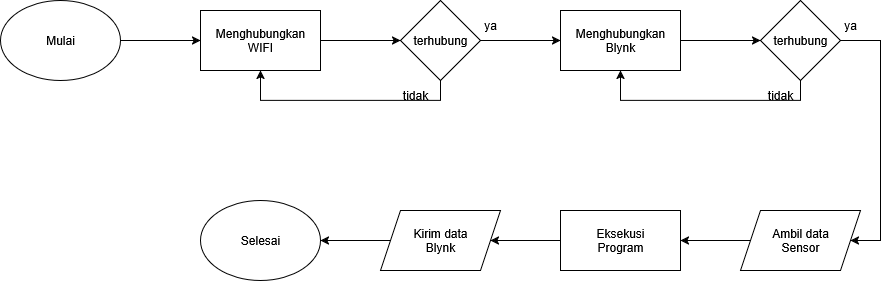

The diagram above was exported from draw.io. Its source (the exported page's mxGraphModel, read from the mxfile embedded in the PNG):
<mxGraphModel dx="983" dy="524" grid="1" gridSize="10" guides="1" tooltips="1" connect="1" arrows="1" fold="1" page="1" pageScale="1" pageWidth="850" pageHeight="1100" math="0" shadow="0">
  <root>
    <mxCell id="0" />
    <mxCell id="1" parent="0" />
    <mxCell id="N_MnyuK3q3dGGYps9Cma-38" style="edgeStyle=orthogonalEdgeStyle;rounded=0;orthogonalLoop=1;jettySize=auto;html=1;exitX=1;exitY=0.5;exitDx=0;exitDy=0;entryX=0;entryY=0.5;entryDx=0;entryDy=0;" edge="1" parent="1" source="N_MnyuK3q3dGGYps9Cma-31" target="N_MnyuK3q3dGGYps9Cma-33">
      <mxGeometry relative="1" as="geometry" />
    </mxCell>
    <mxCell id="N_MnyuK3q3dGGYps9Cma-31" value="&lt;div&gt;Menghubungkan&lt;/div&gt;&lt;div&gt;WIFI&lt;/div&gt;" style="rounded=0;whiteSpace=wrap;html=1;" vertex="1" parent="1">
      <mxGeometry x="240" y="290" width="120" height="60" as="geometry" />
    </mxCell>
    <mxCell id="N_MnyuK3q3dGGYps9Cma-37" style="edgeStyle=orthogonalEdgeStyle;rounded=0;orthogonalLoop=1;jettySize=auto;html=1;exitX=1;exitY=0.5;exitDx=0;exitDy=0;entryX=0;entryY=0.5;entryDx=0;entryDy=0;" edge="1" parent="1" source="N_MnyuK3q3dGGYps9Cma-32" target="N_MnyuK3q3dGGYps9Cma-31">
      <mxGeometry relative="1" as="geometry" />
    </mxCell>
    <mxCell id="N_MnyuK3q3dGGYps9Cma-32" value="Mulai" style="ellipse;whiteSpace=wrap;html=1;" vertex="1" parent="1">
      <mxGeometry x="40" y="280" width="120" height="80" as="geometry" />
    </mxCell>
    <mxCell id="N_MnyuK3q3dGGYps9Cma-39" style="edgeStyle=orthogonalEdgeStyle;rounded=0;orthogonalLoop=1;jettySize=auto;html=1;exitX=1;exitY=0.5;exitDx=0;exitDy=0;entryX=0;entryY=0.5;entryDx=0;entryDy=0;" edge="1" parent="1" source="N_MnyuK3q3dGGYps9Cma-33" target="N_MnyuK3q3dGGYps9Cma-35">
      <mxGeometry relative="1" as="geometry" />
    </mxCell>
    <mxCell id="N_MnyuK3q3dGGYps9Cma-49" style="edgeStyle=orthogonalEdgeStyle;rounded=0;orthogonalLoop=1;jettySize=auto;html=1;exitX=0.5;exitY=1;exitDx=0;exitDy=0;entryX=0.5;entryY=1;entryDx=0;entryDy=0;" edge="1" parent="1" source="N_MnyuK3q3dGGYps9Cma-33" target="N_MnyuK3q3dGGYps9Cma-31">
      <mxGeometry relative="1" as="geometry">
        <Array as="points">
          <mxPoint x="480" y="380" />
          <mxPoint x="300" y="380" />
        </Array>
      </mxGeometry>
    </mxCell>
    <mxCell id="N_MnyuK3q3dGGYps9Cma-33" value="terhubung" style="rhombus;whiteSpace=wrap;html=1;" vertex="1" parent="1">
      <mxGeometry x="440" y="280" width="80" height="80" as="geometry" />
    </mxCell>
    <mxCell id="N_MnyuK3q3dGGYps9Cma-44" style="edgeStyle=orthogonalEdgeStyle;rounded=0;orthogonalLoop=1;jettySize=auto;html=1;exitX=0;exitY=0.5;exitDx=0;exitDy=0;entryX=1;entryY=0.5;entryDx=0;entryDy=0;" edge="1" parent="1" source="N_MnyuK3q3dGGYps9Cma-34" target="N_MnyuK3q3dGGYps9Cma-42">
      <mxGeometry relative="1" as="geometry" />
    </mxCell>
    <mxCell id="N_MnyuK3q3dGGYps9Cma-34" value="&lt;div&gt;Ambil data&lt;/div&gt;&lt;div&gt;Sensor&lt;/div&gt;" style="shape=parallelogram;perimeter=parallelogramPerimeter;whiteSpace=wrap;html=1;fixedSize=1;" vertex="1" parent="1">
      <mxGeometry x="780" y="490" width="120" height="60" as="geometry" />
    </mxCell>
    <mxCell id="N_MnyuK3q3dGGYps9Cma-40" style="edgeStyle=orthogonalEdgeStyle;rounded=0;orthogonalLoop=1;jettySize=auto;html=1;exitX=1;exitY=0.5;exitDx=0;exitDy=0;entryX=0;entryY=0.5;entryDx=0;entryDy=0;" edge="1" parent="1" source="N_MnyuK3q3dGGYps9Cma-35" target="N_MnyuK3q3dGGYps9Cma-36">
      <mxGeometry relative="1" as="geometry" />
    </mxCell>
    <mxCell id="N_MnyuK3q3dGGYps9Cma-35" value="&lt;div&gt;Menghubungkan&lt;/div&gt;&lt;div&gt;Blynk&lt;/div&gt;" style="rounded=0;whiteSpace=wrap;html=1;" vertex="1" parent="1">
      <mxGeometry x="600" y="290" width="120" height="60" as="geometry" />
    </mxCell>
    <mxCell id="N_MnyuK3q3dGGYps9Cma-41" style="edgeStyle=orthogonalEdgeStyle;rounded=0;orthogonalLoop=1;jettySize=auto;html=1;exitX=1;exitY=0.5;exitDx=0;exitDy=0;entryX=1;entryY=0.5;entryDx=0;entryDy=0;" edge="1" parent="1" source="N_MnyuK3q3dGGYps9Cma-36" target="N_MnyuK3q3dGGYps9Cma-34">
      <mxGeometry relative="1" as="geometry">
        <Array as="points">
          <mxPoint x="920" y="320" />
          <mxPoint x="920" y="520" />
        </Array>
      </mxGeometry>
    </mxCell>
    <mxCell id="N_MnyuK3q3dGGYps9Cma-50" style="edgeStyle=orthogonalEdgeStyle;rounded=0;orthogonalLoop=1;jettySize=auto;html=1;exitX=0.5;exitY=1;exitDx=0;exitDy=0;entryX=0.5;entryY=1;entryDx=0;entryDy=0;" edge="1" parent="1" source="N_MnyuK3q3dGGYps9Cma-36" target="N_MnyuK3q3dGGYps9Cma-35">
      <mxGeometry relative="1" as="geometry" />
    </mxCell>
    <mxCell id="N_MnyuK3q3dGGYps9Cma-36" value="terhubung" style="rhombus;whiteSpace=wrap;html=1;" vertex="1" parent="1">
      <mxGeometry x="800" y="280" width="80" height="80" as="geometry" />
    </mxCell>
    <mxCell id="N_MnyuK3q3dGGYps9Cma-46" style="edgeStyle=orthogonalEdgeStyle;rounded=0;orthogonalLoop=1;jettySize=auto;html=1;exitX=0;exitY=0.5;exitDx=0;exitDy=0;entryX=1;entryY=0.5;entryDx=0;entryDy=0;" edge="1" parent="1" source="N_MnyuK3q3dGGYps9Cma-42" target="N_MnyuK3q3dGGYps9Cma-45">
      <mxGeometry relative="1" as="geometry" />
    </mxCell>
    <mxCell id="N_MnyuK3q3dGGYps9Cma-42" value="&lt;div&gt;Eksekusi&lt;/div&gt;&lt;div&gt;Program&lt;/div&gt;" style="rounded=0;whiteSpace=wrap;html=1;" vertex="1" parent="1">
      <mxGeometry x="600" y="490" width="120" height="60" as="geometry" />
    </mxCell>
    <mxCell id="N_MnyuK3q3dGGYps9Cma-48" style="edgeStyle=orthogonalEdgeStyle;rounded=0;orthogonalLoop=1;jettySize=auto;html=1;exitX=0;exitY=0.5;exitDx=0;exitDy=0;entryX=1;entryY=0.5;entryDx=0;entryDy=0;" edge="1" parent="1" source="N_MnyuK3q3dGGYps9Cma-45" target="N_MnyuK3q3dGGYps9Cma-47">
      <mxGeometry relative="1" as="geometry" />
    </mxCell>
    <mxCell id="N_MnyuK3q3dGGYps9Cma-45" value="&lt;div&gt;Kirim data&lt;/div&gt;&lt;div&gt;Blynk&lt;/div&gt;" style="shape=parallelogram;perimeter=parallelogramPerimeter;whiteSpace=wrap;html=1;fixedSize=1;" vertex="1" parent="1">
      <mxGeometry x="420" y="490" width="120" height="60" as="geometry" />
    </mxCell>
    <mxCell id="N_MnyuK3q3dGGYps9Cma-47" value="Selesai" style="ellipse;whiteSpace=wrap;html=1;" vertex="1" parent="1">
      <mxGeometry x="240" y="480" width="120" height="80" as="geometry" />
    </mxCell>
    <mxCell id="N_MnyuK3q3dGGYps9Cma-51" value="tidak" style="text;html=1;align=center;verticalAlign=middle;whiteSpace=wrap;rounded=0;" vertex="1" parent="1">
      <mxGeometry x="425" y="360" width="60" height="30" as="geometry" />
    </mxCell>
    <mxCell id="N_MnyuK3q3dGGYps9Cma-52" value="tidak" style="text;html=1;align=center;verticalAlign=middle;whiteSpace=wrap;rounded=0;" vertex="1" parent="1">
      <mxGeometry x="790" y="360" width="60" height="30" as="geometry" />
    </mxCell>
    <mxCell id="N_MnyuK3q3dGGYps9Cma-54" value="ya" style="text;html=1;align=center;verticalAlign=middle;whiteSpace=wrap;rounded=0;" vertex="1" parent="1">
      <mxGeometry x="500" y="290" width="60" height="30" as="geometry" />
    </mxCell>
    <mxCell id="N_MnyuK3q3dGGYps9Cma-57" value="ya" style="text;html=1;align=center;verticalAlign=middle;whiteSpace=wrap;rounded=0;" vertex="1" parent="1">
      <mxGeometry x="860" y="290" width="60" height="30" as="geometry" />
    </mxCell>
  </root>
</mxGraphModel>